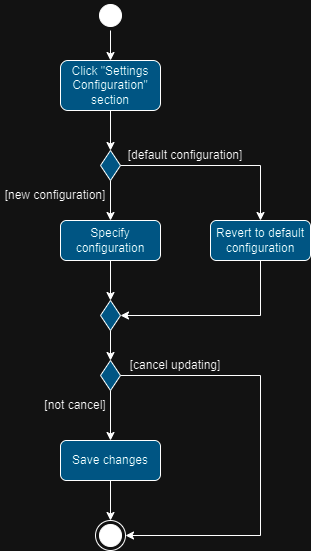

The diagram above was exported from draw.io. Its source (the exported page's mxGraphModel, read from the mxfile embedded in the PNG):
<mxGraphModel dx="1050" dy="573" grid="1" gridSize="10" guides="1" tooltips="1" connect="1" arrows="1" fold="1" page="1" pageScale="1" pageWidth="1169" pageHeight="1654" math="0" shadow="0">
  <root>
    <mxCell id="0" />
    <mxCell id="1" parent="0" />
    <mxCell id="Qp1ucFuYsDyo9apUB-NC-2" style="edgeStyle=orthogonalEdgeStyle;rounded=0;orthogonalLoop=1;jettySize=auto;html=1;exitX=0.5;exitY=1;exitDx=0;exitDy=0;entryX=0.5;entryY=0;entryDx=0;entryDy=0;" parent="1" source="pFE4jD7w-2dhREEMgmSN-1" target="Qp1ucFuYsDyo9apUB-NC-1" edge="1">
      <mxGeometry relative="1" as="geometry" />
    </mxCell>
    <mxCell id="pFE4jD7w-2dhREEMgmSN-1" value="" style="ellipse;html=1;shape=startState;fillColor=#000000;strokeColor=#000000;" parent="1" vertex="1">
      <mxGeometry x="285" y="70" width="30" height="30" as="geometry" />
    </mxCell>
    <mxCell id="pFE4jD7w-2dhREEMgmSN-2" value="" style="ellipse;html=1;shape=endState;fillColor=#000000;strokeColor=#000000;" parent="1" vertex="1">
      <mxGeometry x="285" y="590" width="30" height="30" as="geometry" />
    </mxCell>
    <mxCell id="1OazYRYTrs92HMb5xMFt-2" style="edgeStyle=orthogonalEdgeStyle;rounded=0;orthogonalLoop=1;jettySize=auto;html=1;exitX=0.5;exitY=1;exitDx=0;exitDy=0;entryX=0.5;entryY=0;entryDx=0;entryDy=0;" parent="1" source="Qp1ucFuYsDyo9apUB-NC-1" target="1OazYRYTrs92HMb5xMFt-1" edge="1">
      <mxGeometry relative="1" as="geometry" />
    </mxCell>
    <mxCell id="Qp1ucFuYsDyo9apUB-NC-1" value="Click &quot;Settings Configuration&quot; section" style="rounded=1;whiteSpace=wrap;html=1;fillColor=#66d1ff;" parent="1" vertex="1">
      <mxGeometry x="250" y="130" width="100" height="50" as="geometry" />
    </mxCell>
    <mxCell id="T21Fk0WMC-REprXEaoL1-3" style="edgeStyle=orthogonalEdgeStyle;rounded=0;orthogonalLoop=1;jettySize=auto;html=1;exitX=0.5;exitY=1;exitDx=0;exitDy=0;entryX=0.5;entryY=0;entryDx=0;entryDy=0;" parent="1" source="1OazYRYTrs92HMb5xMFt-1" target="T21Fk0WMC-REprXEaoL1-1" edge="1">
      <mxGeometry relative="1" as="geometry" />
    </mxCell>
    <mxCell id="T21Fk0WMC-REprXEaoL1-4" style="edgeStyle=orthogonalEdgeStyle;rounded=0;orthogonalLoop=1;jettySize=auto;html=1;exitX=1;exitY=0.5;exitDx=0;exitDy=0;" parent="1" source="1OazYRYTrs92HMb5xMFt-1" target="T21Fk0WMC-REprXEaoL1-2" edge="1">
      <mxGeometry relative="1" as="geometry" />
    </mxCell>
    <mxCell id="1OazYRYTrs92HMb5xMFt-1" value="" style="rhombus;whiteSpace=wrap;html=1;fillColor=#66d1ff;" parent="1" vertex="1">
      <mxGeometry x="290" y="220" width="20" height="30" as="geometry" />
    </mxCell>
    <mxCell id="jdPqAV81UYeISaesBkem-3" style="edgeStyle=orthogonalEdgeStyle;rounded=0;orthogonalLoop=1;jettySize=auto;html=1;exitX=0.5;exitY=1;exitDx=0;exitDy=0;entryX=0.5;entryY=0;entryDx=0;entryDy=0;" parent="1" source="T21Fk0WMC-REprXEaoL1-1" target="jdPqAV81UYeISaesBkem-1" edge="1">
      <mxGeometry relative="1" as="geometry" />
    </mxCell>
    <mxCell id="T21Fk0WMC-REprXEaoL1-1" value="Specify configuration" style="rounded=1;whiteSpace=wrap;html=1;fillColor=#66d1ff;" parent="1" vertex="1">
      <mxGeometry x="250" y="290" width="100" height="40" as="geometry" />
    </mxCell>
    <mxCell id="jdPqAV81UYeISaesBkem-4" style="edgeStyle=orthogonalEdgeStyle;rounded=0;orthogonalLoop=1;jettySize=auto;html=1;exitX=0.5;exitY=1;exitDx=0;exitDy=0;entryX=1;entryY=0.5;entryDx=0;entryDy=0;" parent="1" source="T21Fk0WMC-REprXEaoL1-2" target="jdPqAV81UYeISaesBkem-1" edge="1">
      <mxGeometry relative="1" as="geometry" />
    </mxCell>
    <mxCell id="T21Fk0WMC-REprXEaoL1-2" value="Revert to default configuration" style="rounded=1;whiteSpace=wrap;html=1;fillColor=#66d1ff;" parent="1" vertex="1">
      <mxGeometry x="400" y="290" width="100" height="40" as="geometry" />
    </mxCell>
    <mxCell id="T21Fk0WMC-REprXEaoL1-5" value="[default configuration]" style="text;html=1;strokeColor=none;fillColor=none;align=center;verticalAlign=middle;whiteSpace=wrap;rounded=0;" parent="1" vertex="1">
      <mxGeometry x="315" y="210" width="120" height="30" as="geometry" />
    </mxCell>
    <mxCell id="u5hF_h2baYeh60_uOivm-1" style="edgeStyle=orthogonalEdgeStyle;rounded=0;orthogonalLoop=1;jettySize=auto;html=1;exitX=0.5;exitY=1;exitDx=0;exitDy=0;entryX=0.5;entryY=0;entryDx=0;entryDy=0;" parent="1" source="jdPqAV81UYeISaesBkem-1" target="jdPqAV81UYeISaesBkem-5" edge="1">
      <mxGeometry relative="1" as="geometry" />
    </mxCell>
    <mxCell id="jdPqAV81UYeISaesBkem-1" value="" style="rhombus;whiteSpace=wrap;html=1;fillColor=#66d1ff;" parent="1" vertex="1">
      <mxGeometry x="290" y="370" width="20" height="30" as="geometry" />
    </mxCell>
    <mxCell id="jdPqAV81UYeISaesBkem-2" value="[new configuration]" style="text;html=1;strokeColor=none;fillColor=none;align=center;verticalAlign=middle;whiteSpace=wrap;rounded=0;" parent="1" vertex="1">
      <mxGeometry x="190" y="250" width="110" height="30" as="geometry" />
    </mxCell>
    <mxCell id="u5hF_h2baYeh60_uOivm-2" style="edgeStyle=orthogonalEdgeStyle;rounded=0;orthogonalLoop=1;jettySize=auto;html=1;exitX=1;exitY=0.5;exitDx=0;exitDy=0;entryX=1;entryY=0.5;entryDx=0;entryDy=0;" parent="1" source="jdPqAV81UYeISaesBkem-5" target="pFE4jD7w-2dhREEMgmSN-2" edge="1">
      <mxGeometry relative="1" as="geometry">
        <Array as="points">
          <mxPoint x="450" y="445" />
          <mxPoint x="450" y="605" />
        </Array>
      </mxGeometry>
    </mxCell>
    <mxCell id="u5hF_h2baYeh60_uOivm-6" style="edgeStyle=orthogonalEdgeStyle;rounded=0;orthogonalLoop=1;jettySize=auto;html=1;exitX=0.5;exitY=1;exitDx=0;exitDy=0;entryX=0.5;entryY=0;entryDx=0;entryDy=0;" parent="1" source="jdPqAV81UYeISaesBkem-5" target="u5hF_h2baYeh60_uOivm-3" edge="1">
      <mxGeometry relative="1" as="geometry" />
    </mxCell>
    <mxCell id="jdPqAV81UYeISaesBkem-5" value="" style="rhombus;whiteSpace=wrap;html=1;fillColor=#66d1ff;" parent="1" vertex="1">
      <mxGeometry x="290" y="430" width="20" height="30" as="geometry" />
    </mxCell>
    <mxCell id="u5hF_h2baYeh60_uOivm-4" style="edgeStyle=orthogonalEdgeStyle;rounded=0;orthogonalLoop=1;jettySize=auto;html=1;exitX=0.5;exitY=1;exitDx=0;exitDy=0;entryX=0.5;entryY=0;entryDx=0;entryDy=0;" parent="1" source="u5hF_h2baYeh60_uOivm-3" target="pFE4jD7w-2dhREEMgmSN-2" edge="1">
      <mxGeometry relative="1" as="geometry" />
    </mxCell>
    <mxCell id="u5hF_h2baYeh60_uOivm-3" value="Save changes" style="rounded=1;whiteSpace=wrap;html=1;fillColor=#66d1ff;" parent="1" vertex="1">
      <mxGeometry x="250" y="510" width="100" height="40" as="geometry" />
    </mxCell>
    <mxCell id="u5hF_h2baYeh60_uOivm-7" value="[cancel updating]" style="text;html=1;strokeColor=none;fillColor=none;align=center;verticalAlign=middle;whiteSpace=wrap;rounded=0;" parent="1" vertex="1">
      <mxGeometry x="315" y="420" width="100" height="30" as="geometry" />
    </mxCell>
    <mxCell id="u5hF_h2baYeh60_uOivm-8" value="[not cancel]" style="text;html=1;strokeColor=none;fillColor=none;align=center;verticalAlign=middle;whiteSpace=wrap;rounded=0;" parent="1" vertex="1">
      <mxGeometry x="230" y="460" width="70" height="30" as="geometry" />
    </mxCell>
  </root>
</mxGraphModel>